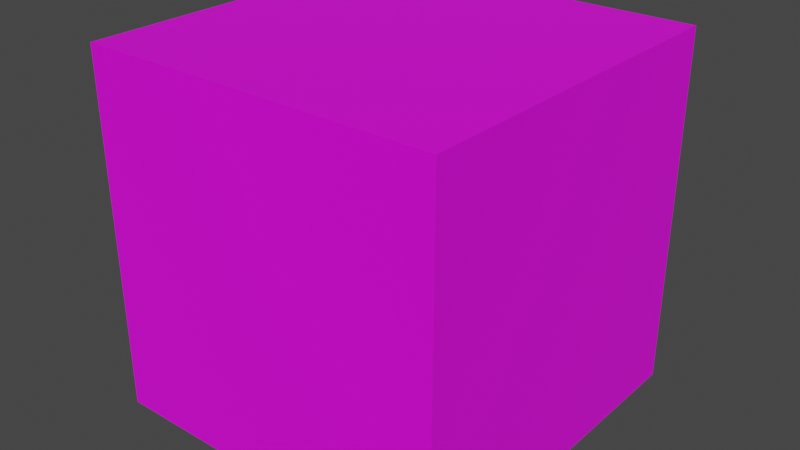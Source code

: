 # Source: test_cube.blend  (saved by Blender 3.6.11; exported with 4.5.12 LTS)
import bpy
from mathutils import Matrix  # noqa: F401  (used for matrix-valued properties, if any)

bpy.ops.wm.read_factory_settings(use_empty=True)
scene = bpy.context.scene
scene.name = 'Scene'

# ---- collections
col_collection = bpy.data.collections.new('Collection'); scene.collection.children.link(col_collection)

# ---- images (referenced by path relative to the original .blend; pixels are not part of the script)
import os
ASSET_DIR = os.environ.get("B2B_ASSET_DIR", "")  # directory of the original .blend (textures are referenced by path, not embedded)
HERE = os.path.dirname(os.path.abspath(__file__))  # packed textures are extracted next to this script under _unpacked/

def load_image(name, relpath, width, height, colorspace="sRGB"):
    """Load a texture the original file referenced (path relative to the .blend, or extracted next to this script)."""
    p = next((c for c in (os.path.join(HERE, relpath), os.path.join(ASSET_DIR, relpath)) if relpath and os.path.exists(c)), "")
    if p:
        img = bpy.data.images.load(p, check_existing=True)
        img.name = name
    else:  # same state as the original file: an image datablock whose file is absent (Cycles renders it pink)
        img = bpy.data.images.new(name, width, height)
        img.source = "FILE"
        img.filepath = "//" + (relpath or name)
    img.colorspace_settings.name = colorspace
    return img
img_get_smoked_420_jpg = load_image('get_smoked_420.jpg', 'get_smoked_420.jpg', 1024, 1024, 'sRGB')

# ---- materials (node trees are filled in below, after node groups)
mat_material = bpy.data.materials.new('Material')
mat_material.alpha_threshold = 0.0
mat_material.use_transparent_shadow = False
mat_material.roughness = 0.5
mat_material.line_color = (0.0, 0.0, 0.0, 1.0)

# ---- material node trees
mat_material.use_nodes = True; mat_material.node_tree.nodes.clear()
_N = mat_material.node_tree.nodes; _L = mat_material.node_tree.links
n0 = _N.new('ShaderNodeOutputMaterial'); n0.name = 'Material Output'; n0.location = (300, 300)
n1 = _N.new('ShaderNodeBsdfPrincipled'); n1.name = 'Principled BSDF'; n1.location = (10, 300)
n1.distribution = 'GGX'
n1.subsurface_method = 'RANDOM_WALK_SKIN'
n1.inputs[3].default_value = 1.45
n1.inputs[27].default_value = (0.0, 0.0, 0.0, 1.0)
n1.inputs[28].default_value = 1.0
n2 = _N.new('ShaderNodeTexImage'); n2.name = 'Image Texture'; n2.location = (-280, 266)
n2.image = img_get_smoked_420_jpg
_L.new(n1.outputs[0], n0.inputs[0])
_L.new(n2.outputs[0], n1.inputs[0])
n0.is_active_output = True

# ---- world
world_world = bpy.data.worlds.new('World'); scene.world = world_world
world_world.use_nodes = True; world_world.node_tree.nodes.clear()
_N = world_world.node_tree.nodes; _L = world_world.node_tree.links
n0 = _N.new('ShaderNodeOutputWorld'); n0.name = 'World Output'; n0.location = (300, 300)
n1 = _N.new('ShaderNodeBackground'); n1.name = 'Background'; n1.location = (10, 300)
n1.inputs[0].default_value = (0.05088, 0.05088, 0.05088, 1.0)
_L.new(n1.outputs[0], n0.inputs[0])
n0.is_active_output = True
world_world.color = (0.05088, 0.05088, 0.05088)
world_world.use_sun_shadow = False
world_world.sun_shadow_jitter_overblur = 0.0

# ---- meshes
me_cube = bpy.data.meshes.new('Cube')
me_cube.from_pydata([(1.0, 1.0, 1.0), (1.0, 1.0, -1.0), (1.0, -1.0, 1.0), (1.0, -1.0, -1.0), (-1.0, 1.0, 1.0), (-1.0, 1.0, -1.0), (-1.0, -1.0, 1.0), (-1.0, -1.0, -1.0)], [], [(0, 4, 6, 2), (3, 2, 6, 7), (7, 6, 4, 5), (5, 1, 3, 7), (1, 0, 2, 3), (5, 4, 0, 1)])
_uv = me_cube.uv_layers.new(name='UVMap')
_uv.uv.foreach_set('vector', [1.978, 0.007412, 2.964, 0.007412, 2.964, 0.994, 1.978, 0.994, 0.991, 0.994, 1.978, 0.994, 1.978, 1.981, 0.991, 1.981, 0.991, -1.966, 1.978, -1.966, 1.978, -0.9792, 0.991, -0.9792, 0.004412, 0.007412, 0.991, 0.007412, 0.991, 0.994, 0.004412, 0.994, 0.991, 0.007412, 1.978, 0.007412, 1.978, 0.994, 0.991, 0.994, 0.991, -0.9792, 1.978, -0.9792, 1.978, 0.007412, 0.991, 0.007412])
me_cube.materials.append(mat_material)
me_cube.use_mirror_vertex_groups = False
me_cube.update()

# ---- objects
ob_cube = bpy.data.objects.new('Cube', me_cube)

# ---- transforms, parenting, visibility, modifiers, constraints
ob_cube.location = (0.0, 0.0, 0.0)
ob_cube.lock_rotations_4d = False
ob_cube.empty_display_type = 'ARROWS'
ob_cube.lineart.crease_threshold = 0.0

# ---- collection membership
col_collection.objects.link(ob_cube)

# ---- scene / render settings (as saved in the file)
scene.frame_start = 1; scene.frame_end = 250; scene.frame_set(1)
scene.render.engine = 'BLENDER_EEVEE_NEXT'
scene.cycles.sampling_pattern = 'TABULATED_SOBOL'
scene.view_settings.view_transform = 'Filmic'
bpy.context.view_layer.update()

# ---- added for rendering (the .blend has no active camera and no usable light): camera, sun
cam_auto = bpy.data.cameras.new('AutoCamera')
cam_auto.lens = 50.0
cam_auto.sensor_width = 36.0
cam_auto.clip_end = 1000.0
ob_auto_camera = bpy.data.objects.new('AutoCamera', cam_auto)
scene.collection.objects.link(ob_auto_camera)
ob_auto_camera.location = (3.20507, -3.84609, 2.56406)
ob_auto_camera.rotation_euler = (1.09748, -7.21219e-08, 0.694738)
scene.camera = ob_auto_camera
light_auto_sun = bpy.data.lights.new('AutoSun', 'SUN')
light_auto_sun.energy = 3.0
light_auto_sun.angle = 0.0523599
ob_auto_sun = bpy.data.objects.new('AutoSun', light_auto_sun)
scene.collection.objects.link(ob_auto_sun)
ob_auto_sun.rotation_euler = (0.872665, 0.174533, 0.523599)
bpy.context.view_layer.update()
